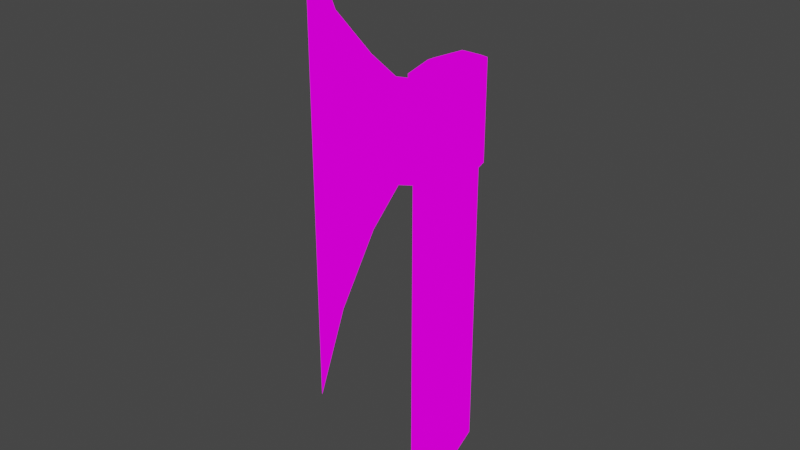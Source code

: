 # Source: blend.blend  (saved by Blender 3.1.7; exported with 4.5.12 LTS)
import bpy
from mathutils import Matrix  # noqa: F401  (used for matrix-valued properties, if any)

bpy.ops.wm.read_factory_settings(use_empty=True)
scene = bpy.context.scene
scene.name = 'Scene'

# ---- collections
col_collection = bpy.data.collections.new('Collection'); scene.collection.children.link(col_collection)

# ---- images (referenced by path relative to the original .blend; pixels are not part of the script)
import os
ASSET_DIR = os.environ.get("B2B_ASSET_DIR", "")  # directory of the original .blend (textures are referenced by path, not embedded)
HERE = os.path.dirname(os.path.abspath(__file__))  # packed textures are extracted next to this script under _unpacked/

def load_image(name, relpath, width, height, colorspace="sRGB"):
    """Load a texture the original file referenced (path relative to the .blend, or extracted next to this script)."""
    p = next((c for c in (os.path.join(HERE, relpath), os.path.join(ASSET_DIR, relpath)) if relpath and os.path.exists(c)), "")
    if p:
        img = bpy.data.images.load(p, check_existing=True)
        img.name = name
    else:  # same state as the original file: an image datablock whose file is absent (Cycles renders it pink)
        img = bpy.data.images.new(name, width, height)
        img.source = "FILE"
        img.filepath = "//" + (relpath or name)
    img.colorspace_settings.name = colorspace
    return img
img_png = load_image('рукоятка.png', 'рукоятка.png', 1024, 1024, 'sRGB')
img_pixeltexturegrid_128_png_002 = load_image('PixelTextureGrid_128.png.002', 'топор.png', 1024, 1024, 'sRGB')

# ---- materials (node trees are filled in below, after node groups)
mat_001 = bpy.data.materials.new('Материал.001')
mat_001.use_transparent_shadow = False
mat_002 = bpy.data.materials.new('Материал.002')
mat_002.use_transparent_shadow = False

# ---- material node trees
mat_001.use_nodes = True; mat_001.node_tree.nodes.clear()
_N = mat_001.node_tree.nodes; _L = mat_001.node_tree.links
n0 = _N.new('ShaderNodeOutputMaterial'); n0.name = 'Material Output'; n0.location = (300, 300)
n1 = _N.new('ShaderNodeEmission'); n1.name = 'Излучение'; n1.location = (10, 300)
n2 = _N.new('ShaderNodeTexImage'); n2.name = 'Изображение-текстура'; n2.location = (-280, 280)
n2.image = img_png
n2.interpolation = 'Closest'
_L.new(n1.outputs[0], n0.inputs[0])
_L.new(n2.outputs[0], n1.inputs[0])
n0.is_active_output = True
mat_002.use_nodes = True; mat_002.node_tree.nodes.clear()
_N = mat_002.node_tree.nodes; _L = mat_002.node_tree.links
n0 = _N.new('ShaderNodeOutputMaterial'); n0.name = 'Material Output'; n0.location = (300, 300)
n1 = _N.new('ShaderNodeEmission'); n1.name = 'Излучение'; n1.location = (10, 300)
n2 = _N.new('ShaderNodeTexImage'); n2.name = 'Изображение-текстура'; n2.location = (-280, 280)
n2.image = img_pixeltexturegrid_128_png_002
n2.interpolation = 'Closest'
_L.new(n1.outputs[0], n0.inputs[0])
_L.new(n2.outputs[0], n1.inputs[0])
n0.is_active_output = True

# ---- world
world_world = bpy.data.worlds.new('World'); scene.world = world_world
world_world.use_nodes = True; world_world.node_tree.nodes.clear()
_N = world_world.node_tree.nodes; _L = world_world.node_tree.links
n0 = _N.new('ShaderNodeOutputWorld'); n0.name = 'World Output'; n0.location = (300, 300)
n1 = _N.new('ShaderNodeBackground'); n1.name = 'Background'; n1.location = (10, 300)
n1.inputs[0].default_value = (0.05088, 0.05088, 0.05088, 1.0)
_L.new(n1.outputs[0], n0.inputs[0])
n0.is_active_output = True
world_world.color = (0.05088, 0.05088, 0.05088)
world_world.use_sun_shadow = False
world_world.sun_shadow_jitter_overblur = 0.0

# ---- meshes
me_002 = bpy.data.meshes.new('Цилиндр.002')
me_002.from_pydata([(0.378, -1.652e-08, -3.906), (0.378, -1.652e-08, 3.906), (0.189, -0.693, -3.906), (0.189, -0.693, 3.906), (-0.189, -0.693, -3.906), (-0.189, -0.693, 3.906), (-0.378, 1.652e-08, -3.906), (-0.378, 1.652e-08, 3.906), (-0.189, 0.693, -3.906), (-0.189, 0.693, 3.906), (0.189, 0.693, -3.906), (0.189, 0.693, 3.906)], [], [(0, 1, 3, 2), (2, 3, 5, 4), (4, 5, 7, 6), (6, 7, 9, 8), (3, 1, 11, 9, 7, 5), (8, 9, 11, 10), (10, 11, 1, 0), (0, 2, 4, 6, 8, 10)])
_uv = me_002.uv_layers.new(name='UVКарта')
_uv.uv.foreach_set('vector', [0.3125, 0.0, 0.3125, 1.0, 0.2266, 1.0, 0.2266, 0.0, 0.2266, 0.0, 0.2266, 1.0, 0.1797, 1.0, 0.1797, 0.0, 0.1797, 0.0, 0.1797, 1.0, 0.08594, 1.0, 0.08594, 0.0, 0.08594, 0.0, 0.08594, 1.0, 0.0, 1.0, 0.0, 0.0, 0.6328, 0.1719, 0.5391, 0.1953, 0.4531, 0.1719, 0.4531, 0.1172, 0.5391, 0.09375, 0.6328, 0.1172, 0.4531, 0.0, 0.4531, 1.0, 0.3984, 1.0, 0.3984, 0.0, 0.3984, 0.0, 0.3984, 1.0, 0.3125, 1.0, 0.3125, 0.0, 0.5391, 0.09375, 0.6328, 0.07031, 0.6328, 0.02344, 0.5391, 0.0, 0.4531, 0.02344, 0.4531, 0.07031])
me_002.materials.append(mat_001)
me_002.use_remesh_fix_poles = True
me_002.use_remesh_preserve_attributes = False
me_002.update()
me_001 = bpy.data.meshes.new('Цилиндр.001')
me_001.from_pydata([(0.441, 0.0, -0.984), (0.315, 0.0, 1.032), (0.189, -0.756, -0.921), (0.189, -0.756, 0.906), (-0.189, -0.756, -0.921), (-0.189, -0.756, 0.906), (-0.441, 0.0, -0.984), (-0.315, 0.0, 1.032), (-0.252, 0.756, -0.984), (-0.189, 0.63, 1.032), (0.252, 0.756, -0.984), (0.189, 0.63, 1.032), (0.189, -0.63, 1.032), (0.252, -0.756, -0.984), (-0.252, -0.756, -0.984), (-0.189, -0.63, 1.032), (0.063, -2.772, 2.544), (0.063, -2.772, -2.433), (-0.063, -2.772, -2.433), (-0.063, -2.772, 2.544), (-0.126, -1.449, 1.158), (-0.126, -2.079, 1.725), (0.126, -2.079, 1.725), (0.126, -1.449, 1.158), (0.126, -2.079, -1.236), (0.126, -1.449, -0.669), (-0.126, -1.449, -0.669), (-0.126, -2.079, -1.236), (0.0, -3.276, 3.867), (0.0, -3.276, -3.882), (0.252, -0.756, 0.969), (0.441, 0.0, 0.969), (-0.252, -0.756, 0.969), (-0.441, 0.0, 0.969), (-0.252, 0.756, 0.969), (0.252, 0.756, 0.969)], [], [(0, 31, 30, 13), (22, 21, 19, 16), (14, 32, 33, 6), (6, 33, 34, 8), (12, 1, 11, 9, 7, 15), (8, 34, 35, 10), (10, 35, 31, 0), (0, 13, 14, 6, 8, 10), (3, 2, 13, 30), (2, 4, 14, 13), (5, 3, 30, 32), (4, 5, 32, 14), (17, 16, 28, 29), (24, 22, 16, 17), (21, 27, 18, 19), (27, 24, 17, 18), (4, 2, 25, 26), (26, 25, 24, 27), (5, 4, 26, 20), (20, 26, 27, 21), (2, 3, 23, 25), (25, 23, 22, 24), (3, 5, 20, 23), (23, 20, 21, 22), (29, 28, 19, 18), (16, 19, 28), (18, 17, 29), (1, 12, 30, 31), (12, 15, 32, 30), (15, 7, 33, 32), (7, 9, 34, 33), (9, 11, 35, 34), (11, 1, 31, 35)])
_uv = me_001.uv_layers.new(name='UVКарта')
_uv.uv.foreach_set('vector', [0.6406, 0.75, 0.6406, 1.0, 0.5469, 1.0, 0.5469, 0.75, 0.9141, 0.3047, 0.9453, 0.3047, 0.9375, 0.1875, 0.9219, 0.1875, 1.0, 0.75, 1.0, 1.0, 0.8984, 1.0, 0.8984, 0.75, 0.8984, 0.75, 0.8984, 1.0, 0.8047, 1.0, 0.8047, 0.75, 0.8594, 0.4531, 0.875, 0.5391, 0.8594, 0.625, 0.8125, 0.625, 0.7969, 0.5391, 0.8125, 0.4531, 0.8047, 0.75, 0.8047, 1.0, 0.7422, 1.0, 0.7422, 0.75, 0.7422, 0.75, 0.7422, 1.0, 0.6406, 1.0, 0.6406, 0.75, 0.8906, 0.09375, 0.8672, 0.1875, 0.8047, 0.1875, 0.7812, 0.09375, 0.8047, 0.0, 0.8672, 0.0, 0.8594, 0.4297, 0.8594, 0.1953, 0.8672, 0.1875, 0.8672, 0.4375, 0.8594, 0.1953, 0.8125, 0.1953, 0.8047, 0.1875, 0.8672, 0.1875, 0.8125, 0.4297, 0.8594, 0.4297, 0.8672, 0.4375, 0.8047, 0.4375, 0.8125, 0.1953, 0.8125, 0.4297, 0.8047, 0.4375, 0.8047, 0.1875, 0.2578, 0.1875, 0.2578, 0.8281, 0.3203, 1.0, 0.3203, 0.0, 0.1719, 0.3438, 0.1719, 0.7266, 0.2578, 0.8281, 0.2578, 0.1875, 0.4766, 0.7266, 0.4766, 0.3438, 0.3906, 0.1875, 0.3906, 0.8281, 0.9609, 0.3594, 0.9922, 0.3594, 0.9844, 0.1953, 0.9688, 0.1953, 0.9531, 0.5391, 1.0, 0.5391, 0.9922, 0.4453, 0.9609, 0.4453, 0.9609, 0.4453, 0.9922, 0.4453, 0.9922, 0.3594, 0.9609, 0.3594, 0.6406, 0.6172, 0.6406, 0.3828, 0.5547, 0.4141, 0.5547, 0.6484, 0.5547, 0.6484, 0.5547, 0.4141, 0.4766, 0.3438, 0.4766, 0.7266, 0.0, 0.3828, 0.0, 0.6172, 0.08594, 0.6484, 0.08594, 0.4141, 0.08594, 0.4141, 0.08594, 0.6484, 0.1719, 0.7266, 0.1719, 0.3438, 0.9531, 0.4844, 0.9062, 0.4844, 0.9141, 0.3906, 0.9453, 0.3906, 0.9453, 0.3906, 0.9141, 0.3906, 0.9141, 0.3047, 0.9453, 0.3047, 0.3203, 0.0, 0.3203, 1.0, 0.3906, 0.8281, 0.3906, 0.1875, 0.9219, 0.1875, 0.9375, 0.1875, 0.9297, 0.0, 0.9688, 0.1953, 0.9844, 0.1953, 0.9766, 0.0, 0.875, 0.5391, 0.8594, 0.4531, 0.8672, 0.4375, 0.8906, 0.5391, 0.8594, 0.4531, 0.8125, 0.4531, 0.8047, 0.4375, 0.8672, 0.4375, 0.8125, 0.4531, 0.7969, 0.5391, 0.7812, 0.5391, 0.8047, 0.4375, 0.7969, 0.5391, 0.8125, 0.625, 0.8047, 0.6406, 0.7812, 0.5391, 0.8125, 0.625, 0.8594, 0.625, 0.8672, 0.6406, 0.8047, 0.6406, 0.8594, 0.625, 0.875, 0.5391, 0.8906, 0.5391, 0.8672, 0.6406])
me_001.materials.append(mat_002)
me_001.use_remesh_fix_poles = True
me_001.use_remesh_preserve_attributes = False
me_001.update()

# ---- objects
ob_x = bpy.data.objects.new('рукоятка', me_002)
ob_x_1 = bpy.data.objects.new('топор', me_001)

# ---- transforms, parenting, visibility, modifiers, constraints
ob_x.location = (0.0, 0.0, 1.192e-07)
ob_x_1.location = (0.0, 0.0, 3.0)

# ---- collection membership
col_collection.objects.link(ob_x)
col_collection.objects.link(ob_x_1)

# ---- scene / render settings (as saved in the file)
scene.frame_start = 1; scene.frame_end = 250; scene.frame_set(0)
scene.render.engine = 'BLENDER_EEVEE_NEXT'
scene.cycles.sampling_pattern = 'TABULATED_SOBOL'
scene.cycles.use_light_tree = False
scene.view_settings.view_transform = 'Filmic'
bpy.context.view_layer.update()

# ---- added for rendering (the .blend has no active camera): camera
cam_auto = bpy.data.cameras.new('AutoCamera')
cam_auto.lens = 50.0
cam_auto.sensor_width = 36.0
cam_auto.clip_end = 1000.0
ob_auto_camera = bpy.data.objects.new('AutoCamera', cam_auto)
scene.collection.objects.link(ob_auto_camera)
ob_auto_camera.location = (10.6739, -14.0687, 10.0196)
ob_auto_camera.rotation_euler = (1.09748, -7.21219e-08, 0.694738)
scene.camera = ob_auto_camera
bpy.context.view_layer.update()
